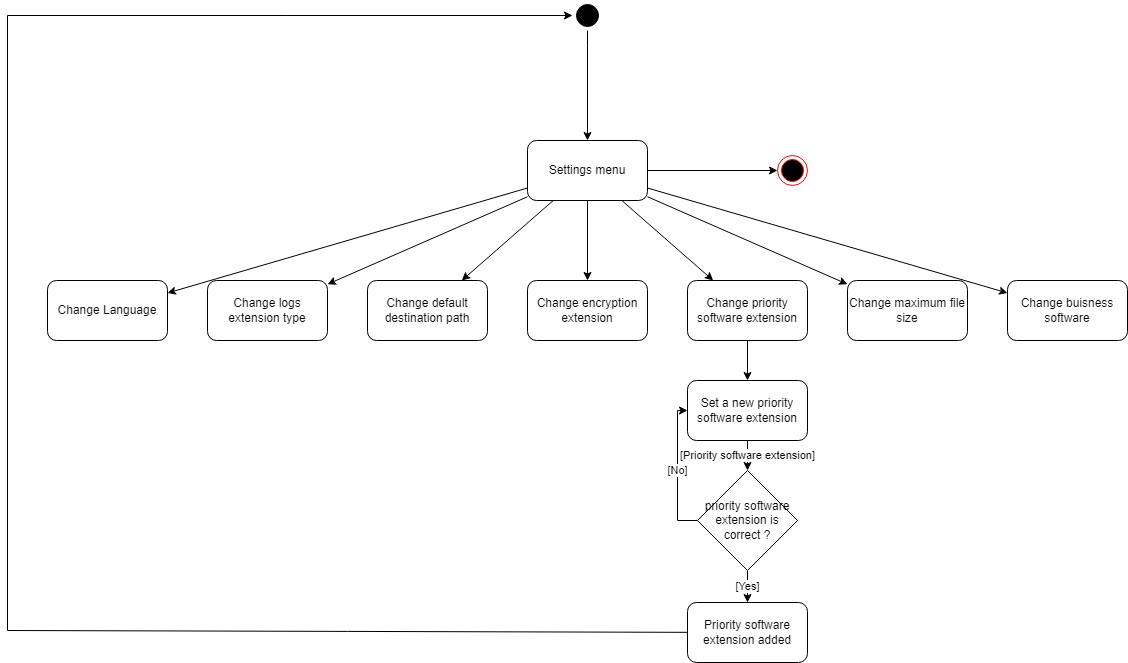

The diagram above was exported from draw.io. Its source (the exported page's mxGraphModel, read from the mxfile embedded in the PNG):
<mxGraphModel dx="574" dy="266" grid="1" gridSize="5" guides="1" tooltips="1" connect="1" arrows="1" fold="1" page="1" pageScale="1" pageWidth="1169" pageHeight="826" background="#ffffff" math="0" shadow="0">
  <root>
    <mxCell id="0" />
    <mxCell id="1" parent="0" />
    <mxCell id="AfQZcrOenj_mXJTJ_7tI-55" style="edgeStyle=orthogonalEdgeStyle;rounded=0;orthogonalLoop=1;jettySize=auto;html=1;" parent="1" source="AfQZcrOenj_mXJTJ_7tI-56" target="AfQZcrOenj_mXJTJ_7tI-73" edge="1">
      <mxGeometry relative="1" as="geometry">
        <mxPoint x="390" y="80" as="targetPoint" />
        <Array as="points">
          <mxPoint x="600" y="65" />
          <mxPoint x="600" y="65" />
        </Array>
      </mxGeometry>
    </mxCell>
    <mxCell id="AfQZcrOenj_mXJTJ_7tI-56" value="" style="ellipse;shape=startState;fillColor=#000000;strokeColor=#000000;" parent="1" vertex="1">
      <mxGeometry x="585" y="20" width="30" height="30" as="geometry" />
    </mxCell>
    <mxCell id="AfQZcrOenj_mXJTJ_7tI-57" value="" style="ellipse;html=1;shape=endState;fillColor=#000000;strokeColor=#ff0000;strokeWidth=1;gradientColor=none;" parent="1" vertex="1">
      <mxGeometry x="790" y="175" width="30" height="30" as="geometry" />
    </mxCell>
    <mxCell id="AfQZcrOenj_mXJTJ_7tI-58" style="edgeStyle=none;rounded=0;orthogonalLoop=1;jettySize=auto;html=1;" parent="1" source="9nIBRInfsbEwvKF3gfvw-1" target="AfQZcrOenj_mXJTJ_7tI-56" edge="1">
      <mxGeometry relative="1" as="geometry">
        <Array as="points">
          <mxPoint x="20" y="650" />
          <mxPoint x="20" y="35" />
        </Array>
        <mxPoint x="220" y="535" as="sourcePoint" />
      </mxGeometry>
    </mxCell>
    <mxCell id="AfQZcrOenj_mXJTJ_7tI-65" style="edgeStyle=none;rounded=0;orthogonalLoop=1;jettySize=auto;html=1;" parent="1" source="AfQZcrOenj_mXJTJ_7tI-73" target="AfQZcrOenj_mXJTJ_7tI-74" edge="1">
      <mxGeometry relative="1" as="geometry" />
    </mxCell>
    <mxCell id="AfQZcrOenj_mXJTJ_7tI-66" style="edgeStyle=none;rounded=0;orthogonalLoop=1;jettySize=auto;html=1;" parent="1" source="AfQZcrOenj_mXJTJ_7tI-73" target="AfQZcrOenj_mXJTJ_7tI-75" edge="1">
      <mxGeometry relative="1" as="geometry" />
    </mxCell>
    <mxCell id="AfQZcrOenj_mXJTJ_7tI-67" style="edgeStyle=none;rounded=0;orthogonalLoop=1;jettySize=auto;html=1;" parent="1" source="AfQZcrOenj_mXJTJ_7tI-73" target="AfQZcrOenj_mXJTJ_7tI-77" edge="1">
      <mxGeometry relative="1" as="geometry" />
    </mxCell>
    <mxCell id="AfQZcrOenj_mXJTJ_7tI-68" style="rounded=0;orthogonalLoop=1;jettySize=auto;html=1;" parent="1" source="AfQZcrOenj_mXJTJ_7tI-73" target="AfQZcrOenj_mXJTJ_7tI-78" edge="1">
      <mxGeometry relative="1" as="geometry" />
    </mxCell>
    <mxCell id="AfQZcrOenj_mXJTJ_7tI-69" style="edgeStyle=none;rounded=0;orthogonalLoop=1;jettySize=auto;html=1;" parent="1" source="AfQZcrOenj_mXJTJ_7tI-73" target="AfQZcrOenj_mXJTJ_7tI-79" edge="1">
      <mxGeometry relative="1" as="geometry" />
    </mxCell>
    <mxCell id="AfQZcrOenj_mXJTJ_7tI-70" style="edgeStyle=none;rounded=0;orthogonalLoop=1;jettySize=auto;html=1;" parent="1" source="AfQZcrOenj_mXJTJ_7tI-73" target="AfQZcrOenj_mXJTJ_7tI-80" edge="1">
      <mxGeometry relative="1" as="geometry" />
    </mxCell>
    <mxCell id="AfQZcrOenj_mXJTJ_7tI-71" style="edgeStyle=none;rounded=0;orthogonalLoop=1;jettySize=auto;html=1;" parent="1" source="AfQZcrOenj_mXJTJ_7tI-73" target="AfQZcrOenj_mXJTJ_7tI-81" edge="1">
      <mxGeometry relative="1" as="geometry" />
    </mxCell>
    <mxCell id="AfQZcrOenj_mXJTJ_7tI-72" style="edgeStyle=orthogonalEdgeStyle;rounded=0;orthogonalLoop=1;jettySize=auto;html=1;" parent="1" source="AfQZcrOenj_mXJTJ_7tI-73" target="AfQZcrOenj_mXJTJ_7tI-57" edge="1">
      <mxGeometry relative="1" as="geometry" />
    </mxCell>
    <mxCell id="AfQZcrOenj_mXJTJ_7tI-73" value="Settings menu" style="rounded=1;whiteSpace=wrap;html=1;" parent="1" vertex="1">
      <mxGeometry x="540" y="160.00000000000006" width="120" height="60" as="geometry" />
    </mxCell>
    <mxCell id="AfQZcrOenj_mXJTJ_7tI-74" value="Change Language" style="rounded=1;whiteSpace=wrap;html=1;" parent="1" vertex="1">
      <mxGeometry x="60" y="300" width="120" height="60" as="geometry" />
    </mxCell>
    <mxCell id="AfQZcrOenj_mXJTJ_7tI-75" value="Change logs extension type" style="rounded=1;whiteSpace=wrap;html=1;" parent="1" vertex="1">
      <mxGeometry x="220" y="300" width="120" height="60" as="geometry" />
    </mxCell>
    <mxCell id="AfQZcrOenj_mXJTJ_7tI-77" value="Change default destination path" style="rounded=1;whiteSpace=wrap;html=1;" parent="1" vertex="1">
      <mxGeometry x="380" y="300" width="120" height="60" as="geometry" />
    </mxCell>
    <mxCell id="AfQZcrOenj_mXJTJ_7tI-78" value="Change encryption extension" style="rounded=1;whiteSpace=wrap;html=1;" parent="1" vertex="1">
      <mxGeometry x="540" y="300" width="120" height="60" as="geometry" />
    </mxCell>
    <mxCell id="9nIBRInfsbEwvKF3gfvw-7" value="" style="edgeStyle=none;rounded=0;orthogonalLoop=1;jettySize=auto;html=1;endArrow=classic;endFill=1;" parent="1" source="AfQZcrOenj_mXJTJ_7tI-79" target="9nIBRInfsbEwvKF3gfvw-3" edge="1">
      <mxGeometry relative="1" as="geometry" />
    </mxCell>
    <mxCell id="AfQZcrOenj_mXJTJ_7tI-79" value="Change priority software extension" style="rounded=1;whiteSpace=wrap;html=1;" parent="1" vertex="1">
      <mxGeometry x="700" y="300" width="120" height="60" as="geometry" />
    </mxCell>
    <mxCell id="AfQZcrOenj_mXJTJ_7tI-80" value="Change maximum file size" style="rounded=1;whiteSpace=wrap;html=1;" parent="1" vertex="1">
      <mxGeometry x="860" y="300" width="120" height="60" as="geometry" />
    </mxCell>
    <mxCell id="AfQZcrOenj_mXJTJ_7tI-81" value="Change buisness software" style="rounded=1;whiteSpace=wrap;html=1;" parent="1" vertex="1">
      <mxGeometry x="1020" y="300" width="120" height="60" as="geometry" />
    </mxCell>
    <mxCell id="9nIBRInfsbEwvKF3gfvw-1" value="Priority software extension added" style="rounded=1;whiteSpace=wrap;html=1;" parent="1" vertex="1">
      <mxGeometry x="700" y="622" width="120" height="60" as="geometry" />
    </mxCell>
    <mxCell id="9nIBRInfsbEwvKF3gfvw-2" value="[Priority software extension]" style="edgeStyle=none;rounded=0;orthogonalLoop=1;jettySize=auto;html=1;endArrow=classic;endFill=1;" parent="1" source="9nIBRInfsbEwvKF3gfvw-3" target="9nIBRInfsbEwvKF3gfvw-6" edge="1">
      <mxGeometry x="0.0159" relative="1" as="geometry">
        <mxPoint as="offset" />
      </mxGeometry>
    </mxCell>
    <mxCell id="9nIBRInfsbEwvKF3gfvw-3" value="Set a new priority software extension" style="rounded=1;whiteSpace=wrap;html=1;" parent="1" vertex="1">
      <mxGeometry x="700" y="400" width="120" height="60" as="geometry" />
    </mxCell>
    <mxCell id="9nIBRInfsbEwvKF3gfvw-4" value="[No]" style="edgeStyle=elbowEdgeStyle;rounded=0;orthogonalLoop=1;jettySize=auto;elbow=vertical;html=1;endArrow=classic;endFill=1;" parent="1" source="9nIBRInfsbEwvKF3gfvw-6" target="9nIBRInfsbEwvKF3gfvw-3" edge="1">
      <mxGeometry relative="1" as="geometry">
        <Array as="points">
          <mxPoint x="690" y="475" />
          <mxPoint x="685" y="470" />
        </Array>
      </mxGeometry>
    </mxCell>
    <mxCell id="9nIBRInfsbEwvKF3gfvw-5" value="[Yes]" style="edgeStyle=orthogonalEdgeStyle;rounded=0;orthogonalLoop=1;jettySize=auto;html=1;" parent="1" source="9nIBRInfsbEwvKF3gfvw-6" target="9nIBRInfsbEwvKF3gfvw-1" edge="1">
      <mxGeometry relative="1" as="geometry" />
    </mxCell>
    <mxCell id="9nIBRInfsbEwvKF3gfvw-6" value="priority software extension is correct ?" style="rhombus;whiteSpace=wrap;html=1;" parent="1" vertex="1">
      <mxGeometry x="710" y="490" width="100" height="100" as="geometry" />
    </mxCell>
  </root>
</mxGraphModel>